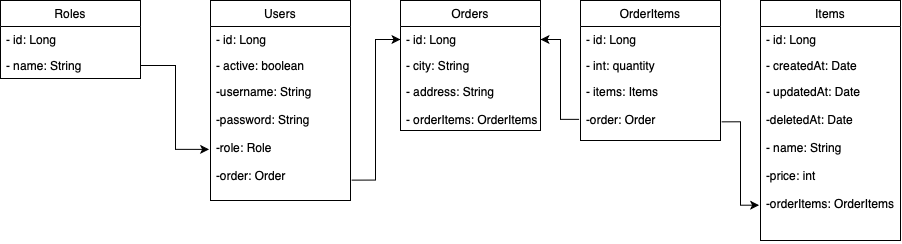

The diagram above was exported from draw.io. Its source (the exported page's mxGraphModel, read from the mxfile embedded in the PNG):
<mxGraphModel dx="2178" dy="946" grid="0" gridSize="10" guides="1" tooltips="1" connect="1" arrows="1" fold="1" page="1" pageScale="1" pageWidth="827" pageHeight="1169" math="0" shadow="0">
  <root>
    <mxCell id="0" />
    <mxCell id="1" parent="0" />
    <mxCell id="QP2LcCCZrC-WSY3C6z-T-9" style="edgeStyle=orthogonalEdgeStyle;rounded=0;orthogonalLoop=1;jettySize=auto;html=1;exitX=1;exitY=0.5;exitDx=0;exitDy=0;entryX=-0.01;entryY=0.581;entryDx=0;entryDy=0;entryPerimeter=0;" edge="1" parent="1" source="QP2LcCCZrC-WSY3C6z-T-7" target="QP2LcCCZrC-WSY3C6z-T-4">
      <mxGeometry relative="1" as="geometry" />
    </mxCell>
    <mxCell id="QP2LcCCZrC-WSY3C6z-T-15" style="edgeStyle=orthogonalEdgeStyle;rounded=0;orthogonalLoop=1;jettySize=auto;html=1;exitX=1.008;exitY=0.833;exitDx=0;exitDy=0;entryX=0;entryY=0.5;entryDx=0;entryDy=0;exitPerimeter=0;" edge="1" parent="1" source="QP2LcCCZrC-WSY3C6z-T-4" target="QP2LcCCZrC-WSY3C6z-T-11">
      <mxGeometry relative="1" as="geometry" />
    </mxCell>
    <mxCell id="QP2LcCCZrC-WSY3C6z-T-20" style="edgeStyle=orthogonalEdgeStyle;rounded=0;orthogonalLoop=1;jettySize=auto;html=1;exitX=-0.01;exitY=0.659;exitDx=0;exitDy=0;entryX=1;entryY=0.5;entryDx=0;entryDy=0;exitPerimeter=0;" edge="1" parent="1" source="QP2LcCCZrC-WSY3C6z-T-19" target="QP2LcCCZrC-WSY3C6z-T-11">
      <mxGeometry relative="1" as="geometry" />
    </mxCell>
    <mxCell id="QP2LcCCZrC-WSY3C6z-T-25" style="edgeStyle=orthogonalEdgeStyle;rounded=0;orthogonalLoop=1;jettySize=auto;html=1;exitX=1.008;exitY=0.699;exitDx=0;exitDy=0;entryX=-0.01;entryY=0.782;entryDx=0;entryDy=0;entryPerimeter=0;exitPerimeter=0;" edge="1" parent="1" source="QP2LcCCZrC-WSY3C6z-T-19" target="QP2LcCCZrC-WSY3C6z-T-24">
      <mxGeometry relative="1" as="geometry" />
    </mxCell>
    <mxCell id="QP2LcCCZrC-WSY3C6z-T-1" value="Users" style="swimlane;fontStyle=0;childLayout=stackLayout;horizontal=1;startSize=26;fillColor=none;horizontalStack=0;resizeParent=1;resizeParentMax=0;resizeLast=0;collapsible=1;marginBottom=0;" vertex="1" parent="1">
      <mxGeometry x="76" y="121" width="140" height="200" as="geometry" />
    </mxCell>
    <mxCell id="QP2LcCCZrC-WSY3C6z-T-2" value="- id: Long" style="text;strokeColor=none;fillColor=none;align=left;verticalAlign=top;spacingLeft=4;spacingRight=4;overflow=hidden;rotatable=0;points=[[0,0.5],[1,0.5]];portConstraint=eastwest;" vertex="1" parent="QP2LcCCZrC-WSY3C6z-T-1">
      <mxGeometry y="26" width="140" height="26" as="geometry" />
    </mxCell>
    <mxCell id="QP2LcCCZrC-WSY3C6z-T-3" value="- active: boolean" style="text;strokeColor=none;fillColor=none;align=left;verticalAlign=top;spacingLeft=4;spacingRight=4;overflow=hidden;rotatable=0;points=[[0,0.5],[1,0.5]];portConstraint=eastwest;" vertex="1" parent="QP2LcCCZrC-WSY3C6z-T-1">
      <mxGeometry y="52" width="140" height="26" as="geometry" />
    </mxCell>
    <mxCell id="QP2LcCCZrC-WSY3C6z-T-4" value="-username: String&#10;&#10;-password: String&#10;&#10;-role: Role&#10;&#10;-order: Order&#10;" style="text;strokeColor=none;fillColor=none;align=left;verticalAlign=top;spacingLeft=4;spacingRight=4;overflow=hidden;rotatable=0;points=[[0,0.5],[1,0.5]];portConstraint=eastwest;" vertex="1" parent="QP2LcCCZrC-WSY3C6z-T-1">
      <mxGeometry y="78" width="140" height="122" as="geometry" />
    </mxCell>
    <mxCell id="QP2LcCCZrC-WSY3C6z-T-5" value="Roles" style="swimlane;fontStyle=0;childLayout=stackLayout;horizontal=1;startSize=26;fillColor=none;horizontalStack=0;resizeParent=1;resizeParentMax=0;resizeLast=0;collapsible=1;marginBottom=0;" vertex="1" parent="1">
      <mxGeometry x="-134" y="121" width="140" height="78" as="geometry" />
    </mxCell>
    <mxCell id="QP2LcCCZrC-WSY3C6z-T-6" value="- id: Long" style="text;strokeColor=none;fillColor=none;align=left;verticalAlign=top;spacingLeft=4;spacingRight=4;overflow=hidden;rotatable=0;points=[[0,0.5],[1,0.5]];portConstraint=eastwest;" vertex="1" parent="QP2LcCCZrC-WSY3C6z-T-5">
      <mxGeometry y="26" width="140" height="26" as="geometry" />
    </mxCell>
    <mxCell id="QP2LcCCZrC-WSY3C6z-T-7" value="- name: String" style="text;strokeColor=none;fillColor=none;align=left;verticalAlign=top;spacingLeft=4;spacingRight=4;overflow=hidden;rotatable=0;points=[[0,0.5],[1,0.5]];portConstraint=eastwest;" vertex="1" parent="QP2LcCCZrC-WSY3C6z-T-5">
      <mxGeometry y="52" width="140" height="26" as="geometry" />
    </mxCell>
    <mxCell id="QP2LcCCZrC-WSY3C6z-T-10" value="Orders" style="swimlane;fontStyle=0;childLayout=stackLayout;horizontal=1;startSize=26;fillColor=none;horizontalStack=0;resizeParent=1;resizeParentMax=0;resizeLast=0;collapsible=1;marginBottom=0;" vertex="1" parent="1">
      <mxGeometry x="266" y="121" width="140" height="130" as="geometry" />
    </mxCell>
    <mxCell id="QP2LcCCZrC-WSY3C6z-T-11" value="- id: Long" style="text;strokeColor=none;fillColor=none;align=left;verticalAlign=top;spacingLeft=4;spacingRight=4;overflow=hidden;rotatable=0;points=[[0,0.5],[1,0.5]];portConstraint=eastwest;" vertex="1" parent="QP2LcCCZrC-WSY3C6z-T-10">
      <mxGeometry y="26" width="140" height="26" as="geometry" />
    </mxCell>
    <mxCell id="QP2LcCCZrC-WSY3C6z-T-12" value="- city: String" style="text;strokeColor=none;fillColor=none;align=left;verticalAlign=top;spacingLeft=4;spacingRight=4;overflow=hidden;rotatable=0;points=[[0,0.5],[1,0.5]];portConstraint=eastwest;" vertex="1" parent="QP2LcCCZrC-WSY3C6z-T-10">
      <mxGeometry y="52" width="140" height="26" as="geometry" />
    </mxCell>
    <mxCell id="QP2LcCCZrC-WSY3C6z-T-13" value="- address: String&#10;&#10;- orderItems: OrderItems" style="text;strokeColor=none;fillColor=none;align=left;verticalAlign=top;spacingLeft=4;spacingRight=4;overflow=hidden;rotatable=0;points=[[0,0.5],[1,0.5]];portConstraint=eastwest;" vertex="1" parent="QP2LcCCZrC-WSY3C6z-T-10">
      <mxGeometry y="78" width="140" height="52" as="geometry" />
    </mxCell>
    <mxCell id="QP2LcCCZrC-WSY3C6z-T-16" value="OrderItems" style="swimlane;fontStyle=0;childLayout=stackLayout;horizontal=1;startSize=26;fillColor=none;horizontalStack=0;resizeParent=1;resizeParentMax=0;resizeLast=0;collapsible=1;marginBottom=0;" vertex="1" parent="1">
      <mxGeometry x="446" y="121" width="140" height="140" as="geometry" />
    </mxCell>
    <mxCell id="QP2LcCCZrC-WSY3C6z-T-17" value="- id: Long" style="text;strokeColor=none;fillColor=none;align=left;verticalAlign=top;spacingLeft=4;spacingRight=4;overflow=hidden;rotatable=0;points=[[0,0.5],[1,0.5]];portConstraint=eastwest;" vertex="1" parent="QP2LcCCZrC-WSY3C6z-T-16">
      <mxGeometry y="26" width="140" height="26" as="geometry" />
    </mxCell>
    <mxCell id="QP2LcCCZrC-WSY3C6z-T-18" value="- int: quantity" style="text;strokeColor=none;fillColor=none;align=left;verticalAlign=top;spacingLeft=4;spacingRight=4;overflow=hidden;rotatable=0;points=[[0,0.5],[1,0.5]];portConstraint=eastwest;" vertex="1" parent="QP2LcCCZrC-WSY3C6z-T-16">
      <mxGeometry y="52" width="140" height="26" as="geometry" />
    </mxCell>
    <mxCell id="QP2LcCCZrC-WSY3C6z-T-19" value="- items: Items&#10;&#10;-order: Order" style="text;strokeColor=none;fillColor=none;align=left;verticalAlign=top;spacingLeft=4;spacingRight=4;overflow=hidden;rotatable=0;points=[[0,0.5],[1,0.5]];portConstraint=eastwest;" vertex="1" parent="QP2LcCCZrC-WSY3C6z-T-16">
      <mxGeometry y="78" width="140" height="62" as="geometry" />
    </mxCell>
    <mxCell id="QP2LcCCZrC-WSY3C6z-T-21" value="Items" style="swimlane;fontStyle=0;childLayout=stackLayout;horizontal=1;startSize=26;fillColor=none;horizontalStack=0;resizeParent=1;resizeParentMax=0;resizeLast=0;collapsible=1;marginBottom=0;" vertex="1" parent="1">
      <mxGeometry x="626" y="121" width="140" height="240" as="geometry" />
    </mxCell>
    <mxCell id="QP2LcCCZrC-WSY3C6z-T-22" value="- id: Long" style="text;strokeColor=none;fillColor=none;align=left;verticalAlign=top;spacingLeft=4;spacingRight=4;overflow=hidden;rotatable=0;points=[[0,0.5],[1,0.5]];portConstraint=eastwest;" vertex="1" parent="QP2LcCCZrC-WSY3C6z-T-21">
      <mxGeometry y="26" width="140" height="26" as="geometry" />
    </mxCell>
    <mxCell id="QP2LcCCZrC-WSY3C6z-T-23" value="- createdAt: Date" style="text;strokeColor=none;fillColor=none;align=left;verticalAlign=top;spacingLeft=4;spacingRight=4;overflow=hidden;rotatable=0;points=[[0,0.5],[1,0.5]];portConstraint=eastwest;" vertex="1" parent="QP2LcCCZrC-WSY3C6z-T-21">
      <mxGeometry y="52" width="140" height="26" as="geometry" />
    </mxCell>
    <mxCell id="QP2LcCCZrC-WSY3C6z-T-24" value="- updatedAt: Date&#10;&#10;-deletedAt: Date&#10;&#10;- name: String&#10;&#10;-price: int&#10;&#10;-orderItems: OrderItems&#10;" style="text;strokeColor=none;fillColor=none;align=left;verticalAlign=top;spacingLeft=4;spacingRight=4;overflow=hidden;rotatable=0;points=[[0,0.5],[1,0.5]];portConstraint=eastwest;" vertex="1" parent="QP2LcCCZrC-WSY3C6z-T-21">
      <mxGeometry y="78" width="140" height="162" as="geometry" />
    </mxCell>
  </root>
</mxGraphModel>